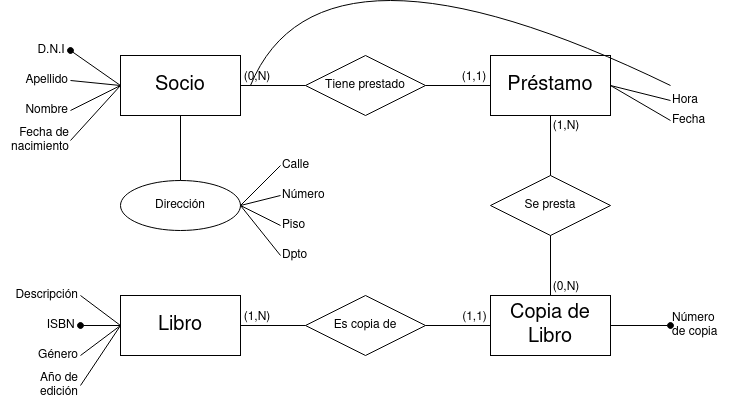

The diagram above was exported from draw.io. Its source (the exported page's mxGraphModel, read from the mxfile embedded in the PNG):
<mxGraphModel dx="880" dy="442" grid="1" gridSize="10" guides="1" tooltips="1" connect="1" arrows="1" fold="1" page="1" pageScale="1" pageWidth="850" pageHeight="1100" math="0" shadow="0" extFonts="Permanent Marker^https://fonts.googleapis.com/css?family=Permanent+Marker">
  <root>
    <mxCell id="0" />
    <mxCell id="1" parent="0" />
    <mxCell id="FiqzHL8TxTMB5mIH1yg8-1" value="Socio" style="rounded=0;whiteSpace=wrap;html=1;fontSize=20;" vertex="1" parent="1">
      <mxGeometry x="130" y="80" width="120" height="60" as="geometry" />
    </mxCell>
    <mxCell id="FiqzHL8TxTMB5mIH1yg8-3" value="Préstamo" style="rounded=0;whiteSpace=wrap;html=1;fontSize=20;" vertex="1" parent="1">
      <mxGeometry x="500" y="80" width="120" height="60" as="geometry" />
    </mxCell>
    <mxCell id="FiqzHL8TxTMB5mIH1yg8-4" value="Se presta" style="rhombus;whiteSpace=wrap;html=1;" vertex="1" parent="1">
      <mxGeometry x="500" y="200" width="120" height="60" as="geometry" />
    </mxCell>
    <mxCell id="FiqzHL8TxTMB5mIH1yg8-5" value="Libro" style="rounded=0;whiteSpace=wrap;html=1;fontSize=20;" vertex="1" parent="1">
      <mxGeometry x="130" y="320" width="120" height="60" as="geometry" />
    </mxCell>
    <mxCell id="FiqzHL8TxTMB5mIH1yg8-6" value="Es copia de" style="rhombus;whiteSpace=wrap;html=1;" vertex="1" parent="1">
      <mxGeometry x="315" y="320" width="120" height="60" as="geometry" />
    </mxCell>
    <mxCell id="FiqzHL8TxTMB5mIH1yg8-7" value="Tiene prestado" style="rhombus;whiteSpace=wrap;html=1;" vertex="1" parent="1">
      <mxGeometry x="315" y="80" width="120" height="60" as="geometry" />
    </mxCell>
    <mxCell id="FiqzHL8TxTMB5mIH1yg8-8" value="Copia de Libro" style="rounded=0;whiteSpace=wrap;html=1;fontSize=20;" vertex="1" parent="1">
      <mxGeometry x="500" y="320" width="120" height="60" as="geometry" />
    </mxCell>
    <mxCell id="FiqzHL8TxTMB5mIH1yg8-9" value="D.N.I&amp;nbsp; " style="text;html=1;strokeColor=none;fillColor=none;align=right;verticalAlign=middle;whiteSpace=wrap;rounded=0;" vertex="1" parent="1">
      <mxGeometry x="20" y="60" width="60" height="30" as="geometry" />
    </mxCell>
    <mxCell id="FiqzHL8TxTMB5mIH1yg8-10" value="" style="endArrow=none;html=1;rounded=0;exitX=1;exitY=0.5;exitDx=0;exitDy=0;entryX=0;entryY=0.5;entryDx=0;entryDy=0;startArrow=oval;startFill=1;sourcePerimeterSpacing=0;" edge="1" parent="1" source="FiqzHL8TxTMB5mIH1yg8-9" target="FiqzHL8TxTMB5mIH1yg8-1">
      <mxGeometry width="50" height="50" relative="1" as="geometry">
        <mxPoint x="400" y="200" as="sourcePoint" />
        <mxPoint x="450" y="150" as="targetPoint" />
      </mxGeometry>
    </mxCell>
    <mxCell id="FiqzHL8TxTMB5mIH1yg8-11" value="&lt;div align=&quot;right&quot;&gt;Apellido&lt;/div&gt;" style="text;html=1;strokeColor=none;fillColor=none;align=right;verticalAlign=middle;whiteSpace=wrap;rounded=0;" vertex="1" parent="1">
      <mxGeometry x="20" y="90" width="60" height="30" as="geometry" />
    </mxCell>
    <mxCell id="FiqzHL8TxTMB5mIH1yg8-12" value="" style="endArrow=none;html=1;rounded=0;exitX=1;exitY=0.5;exitDx=0;exitDy=0;entryX=0;entryY=0.5;entryDx=0;entryDy=0;" edge="1" parent="1" source="FiqzHL8TxTMB5mIH1yg8-11" target="FiqzHL8TxTMB5mIH1yg8-1">
      <mxGeometry width="50" height="50" relative="1" as="geometry">
        <mxPoint x="90" y="110" as="sourcePoint" />
        <mxPoint x="110" y="180" as="targetPoint" />
      </mxGeometry>
    </mxCell>
    <mxCell id="FiqzHL8TxTMB5mIH1yg8-13" value="&lt;div align=&quot;right&quot;&gt;Nombre&lt;/div&gt;" style="text;html=1;strokeColor=none;fillColor=none;align=right;verticalAlign=middle;whiteSpace=wrap;rounded=0;" vertex="1" parent="1">
      <mxGeometry x="20" y="120" width="60" height="30" as="geometry" />
    </mxCell>
    <mxCell id="FiqzHL8TxTMB5mIH1yg8-14" value="" style="endArrow=none;html=1;rounded=0;exitX=1;exitY=0.5;exitDx=0;exitDy=0;entryX=0;entryY=0.5;entryDx=0;entryDy=0;" edge="1" parent="1" source="FiqzHL8TxTMB5mIH1yg8-13" target="FiqzHL8TxTMB5mIH1yg8-1">
      <mxGeometry width="50" height="50" relative="1" as="geometry">
        <mxPoint x="400" y="200" as="sourcePoint" />
        <mxPoint x="450" y="150" as="targetPoint" />
      </mxGeometry>
    </mxCell>
    <mxCell id="FiqzHL8TxTMB5mIH1yg8-15" value="&lt;div align=&quot;right&quot;&gt;Fecha de nacimiento&lt;br&gt;&lt;/div&gt;" style="text;html=1;strokeColor=none;fillColor=none;align=center;verticalAlign=middle;whiteSpace=wrap;rounded=0;" vertex="1" parent="1">
      <mxGeometry x="20" y="150" width="60" height="30" as="geometry" />
    </mxCell>
    <mxCell id="FiqzHL8TxTMB5mIH1yg8-16" value="" style="endArrow=none;html=1;rounded=0;entryX=0;entryY=0.5;entryDx=0;entryDy=0;exitX=1;exitY=0.5;exitDx=0;exitDy=0;" edge="1" parent="1" source="FiqzHL8TxTMB5mIH1yg8-15" target="FiqzHL8TxTMB5mIH1yg8-1">
      <mxGeometry width="50" height="50" relative="1" as="geometry">
        <mxPoint x="90" y="170" as="sourcePoint" />
        <mxPoint x="450" y="150" as="targetPoint" />
      </mxGeometry>
    </mxCell>
    <mxCell id="FiqzHL8TxTMB5mIH1yg8-19" value="" style="endArrow=none;html=1;rounded=0;exitX=1;exitY=0.5;exitDx=0;exitDy=0;entryX=0;entryY=0.5;entryDx=0;entryDy=0;" edge="1" parent="1" source="FiqzHL8TxTMB5mIH1yg8-1" target="FiqzHL8TxTMB5mIH1yg8-7">
      <mxGeometry width="50" height="50" relative="1" as="geometry">
        <mxPoint x="400" y="200" as="sourcePoint" />
        <mxPoint x="450" y="150" as="targetPoint" />
      </mxGeometry>
    </mxCell>
    <mxCell id="FiqzHL8TxTMB5mIH1yg8-20" value="" style="endArrow=none;html=1;rounded=0;exitX=1;exitY=0.5;exitDx=0;exitDy=0;entryX=0;entryY=0.5;entryDx=0;entryDy=0;" edge="1" parent="1" source="FiqzHL8TxTMB5mIH1yg8-7" target="FiqzHL8TxTMB5mIH1yg8-3">
      <mxGeometry width="50" height="50" relative="1" as="geometry">
        <mxPoint x="400" y="200" as="sourcePoint" />
        <mxPoint x="450" y="150" as="targetPoint" />
      </mxGeometry>
    </mxCell>
    <mxCell id="FiqzHL8TxTMB5mIH1yg8-21" value="&lt;div align=&quot;right&quot;&gt;Descripción&lt;/div&gt;" style="text;html=1;strokeColor=none;fillColor=none;align=right;verticalAlign=middle;whiteSpace=wrap;rounded=0;" vertex="1" parent="1">
      <mxGeometry x="10" y="305" width="80" height="30" as="geometry" />
    </mxCell>
    <mxCell id="FiqzHL8TxTMB5mIH1yg8-22" value="" style="endArrow=none;html=1;rounded=0;exitX=1;exitY=0.5;exitDx=0;exitDy=0;entryX=0;entryY=0.5;entryDx=0;entryDy=0;" edge="1" parent="1" source="FiqzHL8TxTMB5mIH1yg8-21" target="FiqzHL8TxTMB5mIH1yg8-5">
      <mxGeometry width="50" height="50" relative="1" as="geometry">
        <mxPoint x="400" y="350" as="sourcePoint" />
        <mxPoint x="450" y="300" as="targetPoint" />
      </mxGeometry>
    </mxCell>
    <mxCell id="FiqzHL8TxTMB5mIH1yg8-23" value="&lt;div align=&quot;right&quot;&gt;ISBN&amp;nbsp; &lt;br&gt;&lt;/div&gt;" style="text;html=1;strokeColor=none;fillColor=none;align=right;verticalAlign=middle;whiteSpace=wrap;rounded=0;" vertex="1" parent="1">
      <mxGeometry x="30" y="335" width="60" height="30" as="geometry" />
    </mxCell>
    <mxCell id="FiqzHL8TxTMB5mIH1yg8-24" value="" style="endArrow=none;html=1;rounded=0;exitX=1;exitY=0.5;exitDx=0;exitDy=0;entryX=0;entryY=0.5;entryDx=0;entryDy=0;startArrow=oval;startFill=1;" edge="1" parent="1" source="FiqzHL8TxTMB5mIH1yg8-23" target="FiqzHL8TxTMB5mIH1yg8-5">
      <mxGeometry width="50" height="50" relative="1" as="geometry">
        <mxPoint x="400" y="350" as="sourcePoint" />
        <mxPoint x="450" y="300" as="targetPoint" />
      </mxGeometry>
    </mxCell>
    <mxCell id="FiqzHL8TxTMB5mIH1yg8-25" value="&lt;div align=&quot;right&quot;&gt;Género&lt;/div&gt;" style="text;html=1;strokeColor=none;fillColor=none;align=right;verticalAlign=middle;whiteSpace=wrap;rounded=0;" vertex="1" parent="1">
      <mxGeometry x="30" y="365" width="60" height="30" as="geometry" />
    </mxCell>
    <mxCell id="FiqzHL8TxTMB5mIH1yg8-26" value="" style="endArrow=none;html=1;rounded=0;exitX=1;exitY=0.5;exitDx=0;exitDy=0;entryX=0;entryY=0.5;entryDx=0;entryDy=0;" edge="1" parent="1" source="FiqzHL8TxTMB5mIH1yg8-25" target="FiqzHL8TxTMB5mIH1yg8-5">
      <mxGeometry width="50" height="50" relative="1" as="geometry">
        <mxPoint x="400" y="350" as="sourcePoint" />
        <mxPoint x="450" y="300" as="targetPoint" />
      </mxGeometry>
    </mxCell>
    <mxCell id="FiqzHL8TxTMB5mIH1yg8-27" value="Año de edición" style="text;html=1;strokeColor=none;fillColor=none;align=right;verticalAlign=middle;whiteSpace=wrap;rounded=0;" vertex="1" parent="1">
      <mxGeometry x="30" y="395" width="60" height="30" as="geometry" />
    </mxCell>
    <mxCell id="FiqzHL8TxTMB5mIH1yg8-28" value="" style="endArrow=none;html=1;rounded=0;exitX=1;exitY=0.5;exitDx=0;exitDy=0;entryX=0;entryY=0.5;entryDx=0;entryDy=0;" edge="1" parent="1" source="FiqzHL8TxTMB5mIH1yg8-27" target="FiqzHL8TxTMB5mIH1yg8-5">
      <mxGeometry width="50" height="50" relative="1" as="geometry">
        <mxPoint x="400" y="350" as="sourcePoint" />
        <mxPoint x="450" y="300" as="targetPoint" />
      </mxGeometry>
    </mxCell>
    <mxCell id="FiqzHL8TxTMB5mIH1yg8-29" value="Número de copia" style="text;html=1;strokeColor=none;fillColor=none;align=left;verticalAlign=middle;whiteSpace=wrap;rounded=0;" vertex="1" parent="1">
      <mxGeometry x="680" y="335" width="60" height="30" as="geometry" />
    </mxCell>
    <mxCell id="FiqzHL8TxTMB5mIH1yg8-30" value="" style="endArrow=oval;html=1;rounded=0;entryX=0;entryY=0.5;entryDx=0;entryDy=0;endFill=1;exitX=1;exitY=0.5;exitDx=0;exitDy=0;" edge="1" parent="1" source="FiqzHL8TxTMB5mIH1yg8-8" target="FiqzHL8TxTMB5mIH1yg8-29">
      <mxGeometry width="50" height="50" relative="1" as="geometry">
        <mxPoint x="650" y="360" as="sourcePoint" />
        <mxPoint x="670" y="300" as="targetPoint" />
      </mxGeometry>
    </mxCell>
    <mxCell id="FiqzHL8TxTMB5mIH1yg8-32" value="" style="endArrow=none;html=1;rounded=0;exitX=1;exitY=0.5;exitDx=0;exitDy=0;entryX=0;entryY=0.5;entryDx=0;entryDy=0;" edge="1" parent="1" source="FiqzHL8TxTMB5mIH1yg8-5" target="FiqzHL8TxTMB5mIH1yg8-6">
      <mxGeometry width="50" height="50" relative="1" as="geometry">
        <mxPoint x="400" y="320" as="sourcePoint" />
        <mxPoint x="450" y="270" as="targetPoint" />
      </mxGeometry>
    </mxCell>
    <mxCell id="FiqzHL8TxTMB5mIH1yg8-33" value="" style="endArrow=none;html=1;rounded=0;exitX=1;exitY=0.5;exitDx=0;exitDy=0;entryX=0;entryY=0.5;entryDx=0;entryDy=0;" edge="1" parent="1" source="FiqzHL8TxTMB5mIH1yg8-6" target="FiqzHL8TxTMB5mIH1yg8-8">
      <mxGeometry width="50" height="50" relative="1" as="geometry">
        <mxPoint x="400" y="320" as="sourcePoint" />
        <mxPoint x="450" y="270" as="targetPoint" />
      </mxGeometry>
    </mxCell>
    <mxCell id="FiqzHL8TxTMB5mIH1yg8-34" value="(1,N)" style="text;html=1;strokeColor=none;fillColor=none;align=center;verticalAlign=middle;whiteSpace=wrap;rounded=0;" vertex="1" parent="1">
      <mxGeometry x="237" y="327" width="60" height="30" as="geometry" />
    </mxCell>
    <mxCell id="FiqzHL8TxTMB5mIH1yg8-35" value="(1,1)" style="text;html=1;strokeColor=none;fillColor=none;align=center;verticalAlign=middle;whiteSpace=wrap;rounded=0;" vertex="1" parent="1">
      <mxGeometry x="454" y="327" width="61" height="30" as="geometry" />
    </mxCell>
    <mxCell id="FiqzHL8TxTMB5mIH1yg8-38" value="Fecha" style="text;html=1;strokeColor=none;fillColor=none;align=left;verticalAlign=middle;whiteSpace=wrap;rounded=0;" vertex="1" parent="1">
      <mxGeometry x="680" y="130" width="60" height="30" as="geometry" />
    </mxCell>
    <mxCell id="FiqzHL8TxTMB5mIH1yg8-39" value="" style="endArrow=none;html=1;rounded=0;exitX=1;exitY=0.5;exitDx=0;exitDy=0;entryX=0;entryY=0.5;entryDx=0;entryDy=0;" edge="1" parent="1" source="FiqzHL8TxTMB5mIH1yg8-3" target="FiqzHL8TxTMB5mIH1yg8-38">
      <mxGeometry width="50" height="50" relative="1" as="geometry">
        <mxPoint x="400" y="320" as="sourcePoint" />
        <mxPoint x="450" y="270" as="targetPoint" />
      </mxGeometry>
    </mxCell>
    <mxCell id="FiqzHL8TxTMB5mIH1yg8-40" value="(0,N)" style="text;html=1;strokeColor=none;fillColor=none;align=center;verticalAlign=middle;whiteSpace=wrap;rounded=0;" vertex="1" parent="1">
      <mxGeometry x="237" y="87" width="60" height="30" as="geometry" />
    </mxCell>
    <mxCell id="FiqzHL8TxTMB5mIH1yg8-41" value="(1,1)" style="text;html=1;strokeColor=none;fillColor=none;align=center;verticalAlign=middle;whiteSpace=wrap;rounded=0;" vertex="1" parent="1">
      <mxGeometry x="454" y="87" width="60" height="30" as="geometry" />
    </mxCell>
    <mxCell id="FiqzHL8TxTMB5mIH1yg8-42" value="" style="endArrow=none;html=1;exitX=0.383;exitY=0.767;exitDx=0;exitDy=0;exitPerimeter=0;curved=1;" edge="1" parent="1" source="FiqzHL8TxTMB5mIH1yg8-40">
      <mxGeometry width="50" height="50" relative="1" as="geometry">
        <mxPoint x="400" y="320" as="sourcePoint" />
        <mxPoint x="680" y="110" as="targetPoint" />
        <Array as="points">
          <mxPoint x="330" y="-60" />
        </Array>
      </mxGeometry>
    </mxCell>
    <mxCell id="FiqzHL8TxTMB5mIH1yg8-45" value="" style="endArrow=none;html=1;rounded=0;exitX=0.5;exitY=0;exitDx=0;exitDy=0;entryX=0.5;entryY=1;entryDx=0;entryDy=0;" edge="1" parent="1" source="FiqzHL8TxTMB5mIH1yg8-4" target="FiqzHL8TxTMB5mIH1yg8-3">
      <mxGeometry width="50" height="50" relative="1" as="geometry">
        <mxPoint x="400" y="230" as="sourcePoint" />
        <mxPoint x="450" y="180" as="targetPoint" />
      </mxGeometry>
    </mxCell>
    <mxCell id="FiqzHL8TxTMB5mIH1yg8-46" value="" style="endArrow=none;html=1;rounded=0;exitX=0.5;exitY=0;exitDx=0;exitDy=0;entryX=0.5;entryY=1;entryDx=0;entryDy=0;" edge="1" parent="1" source="FiqzHL8TxTMB5mIH1yg8-8" target="FiqzHL8TxTMB5mIH1yg8-4">
      <mxGeometry width="50" height="50" relative="1" as="geometry">
        <mxPoint x="400" y="230" as="sourcePoint" />
        <mxPoint x="450" y="180" as="targetPoint" />
      </mxGeometry>
    </mxCell>
    <mxCell id="FiqzHL8TxTMB5mIH1yg8-47" value="(1,N)" style="text;html=1;strokeColor=none;fillColor=none;align=center;verticalAlign=middle;whiteSpace=wrap;rounded=0;" vertex="1" parent="1">
      <mxGeometry x="546" y="136" width="60" height="30" as="geometry" />
    </mxCell>
    <mxCell id="FiqzHL8TxTMB5mIH1yg8-48" value="(0,N)" style="text;html=1;strokeColor=none;fillColor=none;align=center;verticalAlign=middle;whiteSpace=wrap;rounded=0;" vertex="1" parent="1">
      <mxGeometry x="546" y="297" width="60" height="30" as="geometry" />
    </mxCell>
    <mxCell id="FiqzHL8TxTMB5mIH1yg8-49" value="Hora" style="text;html=1;strokeColor=none;fillColor=none;align=left;verticalAlign=middle;whiteSpace=wrap;rounded=0;" vertex="1" parent="1">
      <mxGeometry x="680" y="110" width="60" height="30" as="geometry" />
    </mxCell>
    <mxCell id="FiqzHL8TxTMB5mIH1yg8-50" value="" style="endArrow=none;html=1;rounded=0;exitX=1;exitY=0.5;exitDx=0;exitDy=0;entryX=0;entryY=0.5;entryDx=0;entryDy=0;" edge="1" parent="1" source="FiqzHL8TxTMB5mIH1yg8-3" target="FiqzHL8TxTMB5mIH1yg8-49">
      <mxGeometry width="50" height="50" relative="1" as="geometry">
        <mxPoint x="400" y="260" as="sourcePoint" />
        <mxPoint x="450" y="210" as="targetPoint" />
      </mxGeometry>
    </mxCell>
    <mxCell id="FiqzHL8TxTMB5mIH1yg8-51" value="Dirección" style="ellipse;whiteSpace=wrap;html=1;" vertex="1" parent="1">
      <mxGeometry x="130" y="205" width="120" height="50" as="geometry" />
    </mxCell>
    <mxCell id="FiqzHL8TxTMB5mIH1yg8-52" value="Calle" style="text;html=1;strokeColor=none;fillColor=none;align=left;verticalAlign=middle;whiteSpace=wrap;rounded=0;" vertex="1" parent="1">
      <mxGeometry x="290" y="175" width="60" height="30" as="geometry" />
    </mxCell>
    <mxCell id="FiqzHL8TxTMB5mIH1yg8-53" value="" style="endArrow=none;html=1;rounded=0;exitX=0.5;exitY=0;exitDx=0;exitDy=0;entryX=0.5;entryY=1;entryDx=0;entryDy=0;" edge="1" parent="1" source="FiqzHL8TxTMB5mIH1yg8-51" target="FiqzHL8TxTMB5mIH1yg8-1">
      <mxGeometry width="50" height="50" relative="1" as="geometry">
        <mxPoint x="400" y="260" as="sourcePoint" />
        <mxPoint x="450" y="210" as="targetPoint" />
      </mxGeometry>
    </mxCell>
    <mxCell id="FiqzHL8TxTMB5mIH1yg8-54" value="" style="endArrow=none;html=1;rounded=0;exitX=1;exitY=0.5;exitDx=0;exitDy=0;entryX=0;entryY=0.5;entryDx=0;entryDy=0;" edge="1" parent="1" source="FiqzHL8TxTMB5mIH1yg8-51" target="FiqzHL8TxTMB5mIH1yg8-52">
      <mxGeometry width="50" height="50" relative="1" as="geometry">
        <mxPoint x="400" y="260" as="sourcePoint" />
        <mxPoint x="450" y="210" as="targetPoint" />
      </mxGeometry>
    </mxCell>
    <mxCell id="FiqzHL8TxTMB5mIH1yg8-55" value="Número" style="text;html=1;strokeColor=none;fillColor=none;align=left;verticalAlign=middle;whiteSpace=wrap;rounded=0;" vertex="1" parent="1">
      <mxGeometry x="290" y="205" width="60" height="30" as="geometry" />
    </mxCell>
    <mxCell id="FiqzHL8TxTMB5mIH1yg8-56" value="" style="endArrow=none;html=1;rounded=0;exitX=1;exitY=0.5;exitDx=0;exitDy=0;entryX=0;entryY=0.5;entryDx=0;entryDy=0;" edge="1" parent="1" source="FiqzHL8TxTMB5mIH1yg8-51" target="FiqzHL8TxTMB5mIH1yg8-55">
      <mxGeometry width="50" height="50" relative="1" as="geometry">
        <mxPoint x="400" y="260" as="sourcePoint" />
        <mxPoint x="450" y="210" as="targetPoint" />
      </mxGeometry>
    </mxCell>
    <mxCell id="FiqzHL8TxTMB5mIH1yg8-57" value="Piso" style="text;html=1;strokeColor=none;fillColor=none;align=left;verticalAlign=middle;whiteSpace=wrap;rounded=0;" vertex="1" parent="1">
      <mxGeometry x="290" y="235" width="60" height="30" as="geometry" />
    </mxCell>
    <mxCell id="FiqzHL8TxTMB5mIH1yg8-58" value="" style="endArrow=none;html=1;rounded=0;exitX=1;exitY=0.5;exitDx=0;exitDy=0;entryX=0;entryY=0.5;entryDx=0;entryDy=0;" edge="1" parent="1" source="FiqzHL8TxTMB5mIH1yg8-51" target="FiqzHL8TxTMB5mIH1yg8-57">
      <mxGeometry width="50" height="50" relative="1" as="geometry">
        <mxPoint x="400" y="260" as="sourcePoint" />
        <mxPoint x="450" y="210" as="targetPoint" />
      </mxGeometry>
    </mxCell>
    <mxCell id="FiqzHL8TxTMB5mIH1yg8-59" value="Dpto" style="text;html=1;strokeColor=none;fillColor=none;align=left;verticalAlign=middle;whiteSpace=wrap;rounded=0;" vertex="1" parent="1">
      <mxGeometry x="290" y="265" width="60" height="30" as="geometry" />
    </mxCell>
    <mxCell id="FiqzHL8TxTMB5mIH1yg8-60" value="" style="endArrow=none;html=1;rounded=0;exitX=1;exitY=0.5;exitDx=0;exitDy=0;entryX=0;entryY=0.5;entryDx=0;entryDy=0;" edge="1" parent="1" source="FiqzHL8TxTMB5mIH1yg8-51" target="FiqzHL8TxTMB5mIH1yg8-59">
      <mxGeometry width="50" height="50" relative="1" as="geometry">
        <mxPoint x="400" y="260" as="sourcePoint" />
        <mxPoint x="450" y="210" as="targetPoint" />
      </mxGeometry>
    </mxCell>
  </root>
</mxGraphModel>